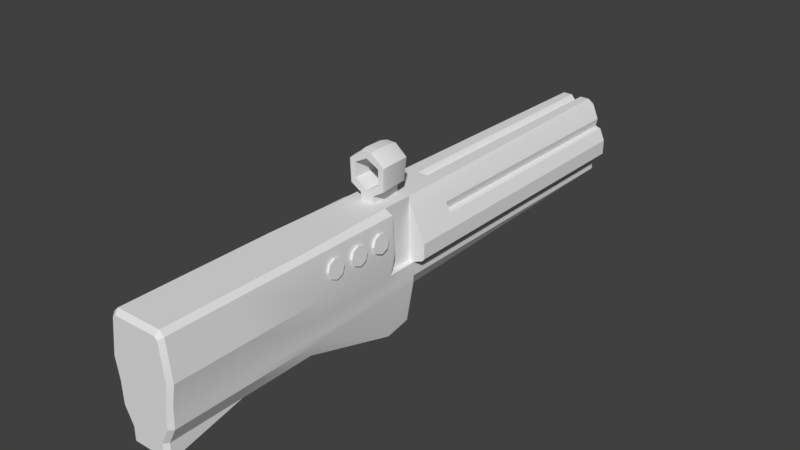 # Source: Power_Gun.blend  (saved by Blender 2.78.0; exported with 4.5.12 LTS)
import bpy
from mathutils import Matrix  # noqa: F401  (used for matrix-valued properties, if any)

bpy.ops.wm.read_factory_settings(use_empty=True)
scene = bpy.context.scene
scene.name = 'Scene'

# ---- collections
col_collection_1 = bpy.data.collections.new('Collection 1'); scene.collection.children.link(col_collection_1)

# ---- node groups
ng_auto_smooth = bpy.data.node_groups.new('Auto Smooth', 'GeometryNodeTree')
_s = ng_auto_smooth.interface.new_socket(name='Geometry', in_out='OUTPUT', socket_type='NodeSocketGeometry')
_s = ng_auto_smooth.interface.new_socket(name='Geometry', in_out='INPUT', socket_type='NodeSocketGeometry')
_s = ng_auto_smooth.interface.new_socket(name='Angle', in_out='INPUT', socket_type='NodeSocketFloat')
_s.subtype = 'ANGLE'
_s.min_value = 0.0
_s.max_value = 3.142
ng_auto_smooth.is_modifier = True
_N = ng_auto_smooth.nodes; _L = ng_auto_smooth.links
n0 = _N.new('NodeGroupOutput'); n0.name = 'Group Output'; n0.location = (480, -100)
n1 = _N.new('NodeGroupInput'); n1.name = 'Group Input'; n1.location = (-420, -300)
n2 = _N.new('NodeGroupInput'); n2.name = 'Group Input.001'; n2.location = (-60, -100)
n3 = _N.new('GeometryNodeSetShadeSmooth'); n3.name = 'Set Shade Smooth'; n3.location = (120, -100)
n3.domain = 'EDGE'
n4 = _N.new('GeometryNodeSetShadeSmooth'); n4.name = 'Set Shade Smooth.001'; n4.location = (300, -100)
n5 = _N.new('GeometryNodeInputMeshEdgeAngle'); n5.name = 'Edge Angle'; n5.location = (-420, -220)
n6 = _N.new('GeometryNodeInputEdgeSmooth'); n6.name = 'Is Edge Smooth'; n6.location = (-60, -160)
n7 = _N.new('GeometryNodeInputShadeSmooth'); n7.name = 'Is Face Smooth'; n7.location = (-240, -340)
n8 = _N.new('FunctionNodeBooleanMath'); n8.name = 'Boolean Math'; n8.location = (-60, -220)
n9 = _N.new('FunctionNodeCompare'); n9.name = 'Compare'; n9.location = (-240, -180)
n9.operation = 'LESS_EQUAL'
_L.new(n5.outputs[0], n9.inputs[0])
_L.new(n4.outputs[0], n0.inputs[0])
_L.new(n1.outputs[1], n9.inputs[1])
_L.new(n9.outputs[0], n8.inputs[0])
_L.new(n7.outputs[0], n8.inputs[1])
_L.new(n2.outputs[0], n3.inputs[0])
_L.new(n6.outputs[0], n3.inputs[1])
_L.new(n3.outputs[0], n4.inputs[0])
_L.new(n8.outputs[0], n3.inputs[2])
n0.is_active_output = True

# ---- world
world_world = bpy.data.worlds.new('World'); scene.world = world_world
world_world.color = (0.05088, 0.05088, 0.05088)
world_world.use_sun_shadow = False
world_world.sun_shadow_jitter_overblur = 0.0
world_world.cycles.sampling_method = 'MANUAL'

# ---- meshes
me_cube_001 = bpy.data.meshes.new('Cube.001')
me_cube_001.from_pydata([(0.0849, 0.1381, 0.1141), (0.1203, -1.454e-08, 0.06977), (0.08413, -0.1032, 0.0005882), (0.1203, 0.9759, 0.06977), (0.09826, -0.1034, 0.07073), (0.07409, -0.1032, -0.2033), (0.02213, -1.49e-08, 0.2033), (0.03144, 0.9759, 0.2033), (0.05788, -1.454e-08, -0.2033), (0.05788, 0.9759, 0.06977), (0.02213, -0.1032, 0.2033), (0.03231, -0.1032, -0.2033), (0.08141, -0.1032, -0.06675), (0.05788, 0.9759, -0.06675), (0.08141, -1.49e-08, -0.06675), (0.06385, -0.4087, -0.1169), (0.1049, -0.4086, 0.06881), (0.02383, -0.4087, 0.2033), (0.03231, -0.4087, -0.1169), (0.08933, -0.4087, -0.06675), (0.02251, -1.49e-08, 0.2269), (0.02251, -0.1032, 0.2268), (0.06477, -0.1032, 0.2033), (0.08944, -0.1022, 0.1895), (0.04877, 0.9759, 0.2033), (0.06832, 0.9759, 0.1898), (0.06477, -1.49e-08, 0.1898), (0.06477, -1.49e-08, 0.2033), (0.08888, -0.4087, 0.1892), (0.07369, -0.4087, 0.2033), (0.08218, -1.472e-08, -0.04379), (0.09274, -0.4088, 0.002428), (0.08295, 0.9759, -0.04415), (0.05859, -0.08675, 0.2498), (0.05688, -0.1032, 0.2496), (0.05732, -0.1032, 0.2479), (0.06249, -0.08524, 0.3216), (0.06, -0.1032, 0.3191), (0.0166, -0.1032, 0.3523), (0.01772, -0.0851, 0.3562), (0.04665, -1.454e-08, 0.2493), (0.05319, -0.02373, 0.2498), (0.04727, -1.454e-08, 0.2469), (0.01602, -1.454e-08, 0.3507), (0.01772, -0.02611, 0.3562), (0.06021, -0.02588, 0.3214), (0.05449, -1.454e-08, 0.3179), (0.03231, -0.9004, -0.1169), (0.04123, -1.49e-08, 0.3117), (0.04123, -0.1032, 0.3117), (0.04123, -1.49e-08, 0.265), (0.04123, -0.1032, 0.265), (0.01398, -0.1032, 0.2478), (0.01425, -1.454e-08, 0.248), (0.01741, 0.1381, 0.2033), (0.01741, 0.9759, 0.2033), (0.1031, 0.1381, 0.1095), (0.0849, 0.9759, 0.1141), (0.1031, 0.9759, 0.1095), (0.08946, 0.1381, 0.141), (0.08946, 0.9759, 0.141), (0.08141, -1.49e-08, -5.838e-05), (0.08295, 0.9759, 0.01203), (0.113, -1.454e-08, 0.01266), (0.1203, -1.454e-08, 0.02176), (0.1203, 0.9759, 0.02176), (0.113, 0.9759, 0.01266), (0.08201, -0.1032, -0.04658), (0.09054, -0.4087, -0.0465), (0.06477, -1.454e-08, 0.06977), (0.06477, -0.1011, 0.1898), (0.06477, -1.454e-08, -5.708e-05), (0.076, -1.454e-08, 0.06977), (0.06477, -0.1032, 0.001508), (0.09274, -0.6546, 0.002428), (0.07369, -0.6545, 0.2033), (0.08888, -0.6545, 0.1892), (0.08933, -0.6545, -0.06675), (0.03231, -0.6545, -0.1169), (0.02383, -0.6545, 0.2033), (0.1049, -0.6544, 0.06881), (0.09054, -0.6545, -0.0465), (0.06385, -0.6545, -0.1169), (0.09054, -0.8873, -0.0465), (0.07984, -0.9004, -0.04578), (0.08209, -0.9004, 0.004237), (0.09274, -0.8873, 0.002428), (0.07009, -0.9004, 0.1902), (0.07369, -0.8872, 0.2033), (0.079, -0.9003, 0.1819), (0.08888, -0.8872, 0.1892), (0.07869, -0.9004, -0.06504), (0.08933, -0.8872, -0.06675), (0.02383, -0.9004, 0.1902), (0.02383, -0.8872, 0.2033), (0.09401, -0.9004, 0.0692), (0.1049, -0.8871, 0.06881), (0.05234, -0.9004, -0.1169), (0.06385, -0.8872, -0.1169), (0.03231, -0.9004, -0.1599), (0.03231, -0.8872, -0.17), (0.05234, -0.9004, -0.1599), (0.06385, -0.8872, -0.17), (-0.0849, 0.1381, 0.1141), (0.0, 0.1381, 0.182), (-0.1203, -1.454e-08, 0.06977), (-0.08413, -0.1032, 0.0005882), (-0.1203, 0.9759, 0.06977), (-0.09826, -0.1034, 0.07073), (-0.07409, -0.1032, -0.2033), (-0.02213, -1.49e-08, 0.2033), (-0.03144, 0.9759, 0.2033), (-0.05788, -1.454e-08, -0.2033), (-0.05788, 0.9759, 0.06977), (-0.02213, -0.1032, 0.2033), (-0.03231, -0.1032, -0.2033), (-0.08141, -0.1032, -0.06675), (-0.05788, 0.9759, -0.06675), (-0.08141, -1.49e-08, -0.06675), (-0.06385, -0.4087, -0.1169), (-0.1049, -0.4086, 0.06881), (-0.02383, -0.4087, 0.2033), (-0.03231, -0.4087, -0.1169), (-0.08933, -0.4087, -0.06675), (-0.02251, -1.49e-08, 0.2269), (-0.02251, -0.1032, 0.2268), (-0.06477, -0.1032, 0.2033), (-0.08944, -0.1022, 0.1895), (-0.04877, 0.9759, 0.2033), (-0.06832, 0.9759, 0.1898), (-0.06477, -1.49e-08, 0.1898), (-0.06477, -1.49e-08, 0.2033), (-0.08888, -0.4087, 0.1892), (-0.07369, -0.4087, 0.2033), (-0.08218, -1.472e-08, -0.04379), (-0.09274, -0.4088, 0.002428), (-0.08295, 0.9759, -0.04415), (0.0, -0.9004, -0.1169), (-0.05859, -0.08675, 0.2498), (-0.05688, -0.1032, 0.2496), (-0.05732, -0.1032, 0.2479), (-0.06249, -0.08524, 0.3216), (-0.06, -0.1032, 0.3191), (-0.0166, -0.1032, 0.3523), (-0.01772, -0.0851, 0.3562), (-0.04665, -1.454e-08, 0.2493), (-0.05319, -0.02373, 0.2498), (-0.04727, -1.454e-08, 0.2469), (-0.01602, -1.454e-08, 0.3507), (-0.01772, -0.02611, 0.3562), (-0.06021, -0.02588, 0.3214), (-0.05449, -1.454e-08, 0.3179), (0.0, -1.454e-08, -0.2033), (0.0, -1.454e-08, 0.2033), (0.0, 0.9759, 0.06977), (0.0, -0.1032, 0.2033), (0.0, -0.1032, -0.2033), (0.0, 0.9759, -0.06675), (0.0, -1.454e-08, -0.06675), (0.0, -0.4087, 0.2033), (0.0, -0.4087, -0.1169), (0.0, -0.1032, 0.2267), (0.0, -1.454e-08, 0.2268), (-0.03231, -0.9004, -0.1169), (0.0, -0.1032, 0.3523), (0.0, -0.0851, 0.3562), (0.0, -0.02611, 0.3562), (0.0, -1.454e-08, 0.3507), (-0.04123, -1.49e-08, 0.3117), (-0.04123, -0.1032, 0.3117), (-0.04123, -1.49e-08, 0.265), (-0.04123, -0.1032, 0.265), (-0.01398, -0.1032, 0.2478), (0.0, -1.863e-08, 0.3334), (0.0, -0.1032, 0.3334), (0.0, -1.863e-08, 0.2393), (-0.01425, -1.454e-08, 0.248), (0.0, -0.1032, 0.2393), (0.0, 0.9759, 0.182), (0.0, 0.1381, 0.2033), (-0.01741, 0.1381, 0.2033), (-0.01741, 0.9759, 0.2033), (-0.1031, 0.1381, 0.1095), (-0.0849, 0.9759, 0.1141), (-0.1031, 0.9759, 0.1095), (-0.08946, 0.1381, 0.141), (-0.08946, 0.9759, 0.141), (-0.08141, -1.49e-08, -5.838e-05), (-0.08295, 0.9759, 0.01203), (-0.113, -1.454e-08, 0.01266), (-0.1203, -1.454e-08, 0.02176), (-0.1203, 0.9759, 0.02176), (-0.113, 0.9759, 0.01266), (-0.08201, -0.1032, -0.04658), (-0.09054, -0.4087, -0.0465), (-0.06477, -1.454e-08, 0.06977), (-0.06477, -0.1011, 0.1898), (-0.06477, -1.454e-08, -5.708e-05), (-0.076, -1.454e-08, 0.06977), (-0.06477, -0.1032, 0.001508), (-0.09274, -0.6546, 0.002428), (-0.07369, -0.6545, 0.2033), (0.0, -0.6545, -0.1169), (-0.08888, -0.6545, 0.1892), (-0.08933, -0.6545, -0.06675), (-0.03231, -0.6545, -0.1169), (-0.02383, -0.6545, 0.2033), (-0.1049, -0.6544, 0.06881), (-0.09054, -0.6545, -0.0465), (0.0, -0.6545, 0.2033), (-0.06385, -0.6545, -0.1169), (-0.09054, -0.8873, -0.0465), (-0.07984, -0.9004, -0.04578), (0.0, -0.9004, 0.1902), (0.0, -0.8872, 0.2033), (-0.08209, -0.9004, 0.004237), (-0.09274, -0.8873, 0.002428), (-0.07009, -0.9004, 0.1902), (-0.07369, -0.8872, 0.2033), (-0.079, -0.9003, 0.1819), (-0.08888, -0.8872, 0.1892), (-0.07869, -0.9004, -0.06504), (-0.08933, -0.8872, -0.06675), (-0.02383, -0.9004, 0.1902), (-0.02383, -0.8872, 0.2033), (-0.09401, -0.9004, 0.0692), (-0.1049, -0.8871, 0.06881), (-0.05234, -0.9004, -0.1169), (-0.06385, -0.8872, -0.1169), (0.0, -0.8872, -0.17), (0.0, -0.9004, -0.1599), (-0.03231, -0.9004, -0.1599), (-0.03231, -0.8872, -0.17), (-0.05234, -0.9004, -0.1599), (-0.06385, -0.8872, -0.17)], [], [(0, 57, 60, 59), (3, 58, 56, 59, 60, 25, 26, 1), (82, 77, 92, 98), (14, 12, 5, 8), (8, 5, 11), (32, 30, 14, 13), (4, 23, 28, 16), (7, 55, 54, 179, 153, 6), (9, 7, 24, 25, 60, 57, 58, 3), (24, 7, 6, 27), (152, 8, 11, 156), (157, 154, 9, 13), (154, 178, 55, 7, 9), (22, 10, 17, 29), (44, 39, 36, 45), (33, 41, 45, 36), (21, 20, 42, 41, 33, 35), (79, 209, 214, 94), (13, 9, 3, 65, 66, 62, 32), (14, 8, 152, 158), (13, 14, 158, 157), (5, 12, 19, 15), (156, 11, 18, 160), (10, 155, 159, 17), (2, 4, 16, 31), (11, 5, 15, 18), (97, 91, 84, 85, 95, 89, 87, 93, 213, 137, 47), (161, 21, 35, 34, 52, 177), (155, 10, 21, 161), (20, 162, 175, 53, 40, 42), (44, 166, 165, 39), (6, 153, 162, 20), (10, 6, 20, 21), (24, 27, 26, 25), (22, 29, 28, 23), (27, 6, 10, 22), (100, 78, 82, 102), (76, 75, 88, 90), (62, 66, 63, 61), (80, 76, 90, 96), (81, 74, 86, 83), (47, 99, 101, 97), (33, 34, 35), (37, 34, 33, 36), (38, 37, 36, 39), (164, 38, 39, 165), (40, 41, 42), (46, 43, 44, 45), (43, 167, 166, 44), (40, 46, 45, 41), (40, 53, 50, 48, 173, 167, 43, 46), (175, 177, 52, 51, 50, 53), (174, 49, 51, 52, 34, 37, 38, 164), (48, 49, 174, 173), (50, 51, 49, 48), (178, 104, 54, 55), (57, 0, 56, 58), (56, 0, 59), (65, 3, 1, 64), (32, 62, 61, 30), (65, 64, 63, 66), (67, 30, 61, 2), (67, 2, 31, 68), (12, 67, 68, 19), (12, 14, 30, 67), (74, 80, 96, 86), (75, 79, 94, 88), (70, 26, 27, 22), (23, 70, 22), (69, 72, 26), (69, 71, 61, 72), (26, 72, 1), (61, 63, 1, 72), (63, 64, 1), (2, 61, 71, 73), (71, 69, 26, 70, 73), (4, 73, 70, 23), (2, 73, 4), (28, 29, 75, 76), (17, 159, 209, 79), (15, 19, 77, 82), (18, 15, 82, 78), (29, 17, 79, 75), (31, 16, 80, 74), (160, 18, 78, 202), (19, 68, 81, 77), (68, 31, 74, 81), (16, 28, 76, 80), (100, 229, 202, 78), (82, 98, 102), (47, 137, 230, 99), (89, 95, 96, 90), (93, 87, 88, 94), (84, 91, 92, 83), (85, 84, 83, 86), (213, 93, 94, 214), (90, 88, 87, 89), (95, 85, 86, 96), (91, 97, 98, 92), (101, 99, 100, 102), (99, 230, 229, 100), (97, 101, 102, 98), (77, 81, 83, 92), (103, 185, 186, 183), (107, 105, 130, 129, 186, 185, 182, 184), (210, 228, 222, 204), (118, 112, 109, 116), (112, 115, 109), (136, 117, 118, 134), (108, 120, 132, 127), (111, 110, 153, 179, 180, 181), (113, 107, 184, 183, 186, 129, 128, 111), (128, 131, 110, 111), (152, 156, 115, 112), (157, 117, 113, 154), (154, 113, 111, 181, 178), (126, 133, 121, 114), (149, 150, 141, 144), (138, 141, 150, 146), (125, 140, 138, 146, 147, 124), (206, 224, 214, 209), (117, 136, 188, 192, 191, 107, 113), (118, 158, 152, 112), (117, 157, 158, 118), (109, 119, 123, 116), (156, 160, 122, 115), (114, 121, 159, 155), (106, 135, 120, 108), (115, 122, 119, 109), (227, 163, 137, 213, 223, 217, 219, 225, 215, 212, 221), (161, 177, 172, 139, 140, 125), (155, 161, 125, 114), (124, 147, 145, 176, 175, 162), (149, 144, 165, 166), (110, 124, 162, 153), (114, 125, 124, 110), (128, 129, 130, 131), (126, 127, 132, 133), (131, 126, 114, 110), (232, 234, 210, 205), (203, 220, 218, 201), (188, 187, 189, 192), (207, 226, 220, 203), (208, 211, 216, 200), (163, 227, 233, 231), (138, 140, 139), (142, 141, 138, 139), (143, 144, 141, 142), (164, 165, 144, 143), (145, 147, 146), (151, 150, 149, 148), (148, 149, 166, 167), (145, 146, 150, 151), (145, 151, 148, 167, 173, 168, 170, 176), (175, 176, 170, 171, 172, 177), (174, 164, 143, 142, 139, 172, 171, 169), (168, 173, 174, 169), (170, 168, 169, 171), (178, 181, 180, 104), (183, 184, 182, 103), (182, 185, 103), (191, 190, 105, 107), (136, 134, 187, 188), (191, 192, 189, 190), (193, 106, 187, 134), (193, 194, 135, 106), (116, 123, 194, 193), (116, 193, 134, 118), (200, 216, 226, 207), (201, 218, 224, 206), (196, 126, 131, 130), (127, 126, 196), (195, 130, 198), (195, 198, 187, 197), (130, 105, 198), (187, 198, 105, 189), (189, 105, 190), (106, 199, 197, 187), (197, 199, 196, 130, 195), (108, 127, 196, 199), (106, 108, 199), (132, 203, 201, 133), (121, 206, 209, 159), (119, 210, 204, 123), (122, 205, 210, 119), (133, 201, 206, 121), (135, 200, 207, 120), (160, 202, 205, 122), (123, 204, 208, 194), (194, 208, 200, 135), (120, 207, 203, 132), (232, 205, 202, 229), (210, 234, 228), (163, 231, 230, 137), (219, 220, 226, 225), (223, 224, 218, 217), (212, 211, 222, 221), (215, 216, 211, 212), (213, 214, 224, 223), (220, 219, 217, 218), (225, 226, 216, 215), (221, 222, 228, 227), (233, 234, 232, 231), (231, 232, 229, 230), (227, 228, 234, 233), (204, 222, 211, 208)])
me_cube_001.polygons.foreach_set('use_smooth', [True] * 206)
me_cube_001.use_remesh_preserve_volume = False
me_cube_001.use_remesh_preserve_attributes = False
me_cube_001.use_mirror_vertex_groups = False
me_cube_001.update()
me_cylinder_003 = bpy.data.meshes.new('Cylinder.003')
me_cylinder_003.from_pydata([(-0.006929, 0.02993, -0.001108), (0.006929, 0.02993, 0.001108), (-0.004689, 0.02117, -0.0221), (0.009168, 0.02117, -0.01988), (-0.003761, 1.679e-09, -0.03079), (0.0101, 3.68e-09, -0.02857), (-0.004689, -0.02117, -0.0221), (0.009168, -0.02117, -0.01988), (-0.006929, -0.02993, -0.001108), (0.006929, -0.02993, 0.001108), (-0.009168, -0.02117, 0.01988), (0.004689, -0.02117, 0.0221), (-0.0101, -4.631e-09, 0.02857), (0.003761, -2.631e-09, 0.03079), (-0.009168, 0.02117, 0.01988), (0.004689, 0.02117, 0.0221)], [], [(0, 1, 3, 2), (2, 3, 5, 4), (4, 5, 7, 6), (6, 7, 9, 8), (8, 9, 11, 10), (10, 11, 13, 12), (3, 1, 15, 13, 11, 9, 7, 5), (12, 13, 15, 14), (14, 15, 1, 0), (0, 2, 4, 6, 8, 10, 12, 14)])
me_cylinder_003.use_remesh_preserve_volume = False
me_cylinder_003.use_remesh_preserve_attributes = False
me_cylinder_003.use_mirror_vertex_groups = False
me_cylinder_003.update()
me_cylinder_002 = bpy.data.meshes.new('Cylinder.002')
me_cylinder_002.from_pydata([(-0.006929, 0.02993, -0.001108), (0.006929, 0.02993, 0.001108), (-0.004689, 0.02117, -0.0221), (0.009168, 0.02117, -0.01988), (-0.003761, 1.679e-09, -0.03079), (0.0101, 3.68e-09, -0.02857), (-0.004689, -0.02117, -0.0221), (0.009168, -0.02117, -0.01988), (-0.006929, -0.02993, -0.001108), (0.006929, -0.02993, 0.001108), (-0.009168, -0.02117, 0.01988), (0.004689, -0.02117, 0.0221), (-0.0101, -4.631e-09, 0.02857), (0.003761, -2.631e-09, 0.03079), (-0.009168, 0.02117, 0.01988), (0.004689, 0.02117, 0.0221)], [], [(0, 1, 3, 2), (2, 3, 5, 4), (4, 5, 7, 6), (6, 7, 9, 8), (8, 9, 11, 10), (10, 11, 13, 12), (3, 1, 15, 13, 11, 9, 7, 5), (12, 13, 15, 14), (14, 15, 1, 0), (0, 2, 4, 6, 8, 10, 12, 14)])
me_cylinder_002.use_remesh_preserve_volume = False
me_cylinder_002.use_remesh_preserve_attributes = False
me_cylinder_002.use_mirror_vertex_groups = False
me_cylinder_002.update()
me_cylinder_001 = bpy.data.meshes.new('Cylinder.001')
me_cylinder_001.from_pydata([(-0.006929, 0.02993, -0.001108), (0.006929, 0.02993, 0.001108), (-0.004689, 0.02117, -0.0221), (0.009168, 0.02117, -0.01988), (-0.003761, 1.679e-09, -0.03079), (0.0101, 3.68e-09, -0.02857), (-0.004689, -0.02117, -0.0221), (0.009168, -0.02117, -0.01988), (-0.006929, -0.02993, -0.001108), (0.006929, -0.02993, 0.001108), (-0.009168, -0.02117, 0.01988), (0.004689, -0.02117, 0.0221), (-0.0101, -4.631e-09, 0.02857), (0.003761, -2.631e-09, 0.03079), (-0.009168, 0.02117, 0.01988), (0.004689, 0.02117, 0.0221)], [], [(0, 1, 3, 2), (2, 3, 5, 4), (4, 5, 7, 6), (6, 7, 9, 8), (8, 9, 11, 10), (10, 11, 13, 12), (3, 1, 15, 13, 11, 9, 7, 5), (12, 13, 15, 14), (14, 15, 1, 0), (0, 2, 4, 6, 8, 10, 12, 14)])
me_cylinder_001.use_remesh_preserve_volume = False
me_cylinder_001.use_remesh_preserve_attributes = False
me_cylinder_001.use_mirror_vertex_groups = False
me_cylinder_001.update()

# ---- objects
ob_gun_body = bpy.data.objects.new('Gun Body', me_cube_001)
ob_emissive_3 = bpy.data.objects.new('Emissive 3', me_cylinder_003)
ob_emissive_2 = bpy.data.objects.new('Emissive 2', me_cylinder_002)
ob_emissive_1 = bpy.data.objects.new('Emissive 1', me_cylinder_001)

# ---- transforms, parenting, visibility, modifiers, constraints
ob_gun_body.location = (0.0, 0.0, 0.0)
ob_gun_body.lineart.crease_threshold = 0.0
_m = ob_gun_body.modifiers.new('Auto Smooth', 'NODES')
_m.node_group = ng_auto_smooth
_gi = [s.identifier for s in ng_auto_smooth.interface.items_tree if s.item_type == 'SOCKET' and s.in_out == 'INPUT']
_m[_gi[1]] = 0.3107  # Angle
ob_emissive_3.parent = ob_gun_body
ob_emissive_3.location = (0.09541, -0.3397, 0.1294)
ob_emissive_3.lineart.crease_threshold = 0.0
_m = ob_emissive_3.modifiers.new('Mirror', 'MIRROR')
_m.mirror_object = ob_gun_body
ob_emissive_2.parent = ob_gun_body
ob_emissive_2.location = (0.09541, -0.2493, 0.1294)
ob_emissive_2.lineart.crease_threshold = 0.0
_m = ob_emissive_2.modifiers.new('Mirror', 'MIRROR')
_m.mirror_object = ob_gun_body
ob_emissive_1.parent = ob_gun_body
ob_emissive_1.location = (0.09541, -0.1621, 0.1294)
ob_emissive_1.lineart.crease_threshold = 0.0
_m = ob_emissive_1.modifiers.new('Mirror', 'MIRROR')
_m.mirror_object = ob_gun_body

# ---- collection membership
col_collection_1.objects.link(ob_gun_body)
col_collection_1.objects.link(ob_emissive_3)
col_collection_1.objects.link(ob_emissive_2)
col_collection_1.objects.link(ob_emissive_1)

# ---- scene / render settings (as saved in the file)
scene.frame_start = 1; scene.frame_end = 250; scene.frame_set(1)
scene.render.engine = 'BLENDER_EEVEE_NEXT'
scene.render.resolution_percentage = 50
scene.render.dither_intensity = 0.0
scene.cycles.use_denoising = False
scene.cycles.samples = 128
scene.cycles.sampling_pattern = 'TABULATED_SOBOL'
scene.cycles.light_sampling_threshold = 0.0
scene.cycles.use_adaptive_sampling = False
scene.cycles.use_light_tree = False
scene.cycles.blur_glossy = 0.0
scene.cycles.sample_clamp_indirect = 0.0
scene.view_settings.view_transform = 'Standard'
bpy.context.view_layer.update()

# ---- added for rendering (the .blend has no active camera and no usable light): camera, sun
cam_auto = bpy.data.cameras.new('AutoCamera')
cam_auto.lens = 50.0
cam_auto.sensor_width = 36.0
cam_auto.clip_end = 1000.0
ob_auto_camera = bpy.data.objects.new('AutoCamera', cam_auto)
scene.collection.objects.link(ob_auto_camera)
ob_auto_camera.location = (1.82517, -2.15249, 1.53659)
ob_auto_camera.rotation_euler = (1.09748, -7.21219e-08, 0.694738)
scene.camera = ob_auto_camera
light_auto_sun = bpy.data.lights.new('AutoSun', 'SUN')
light_auto_sun.energy = 3.0
light_auto_sun.angle = 0.0523599
ob_auto_sun = bpy.data.objects.new('AutoSun', light_auto_sun)
scene.collection.objects.link(ob_auto_sun)
ob_auto_sun.rotation_euler = (0.872665, 0.174533, 0.523599)
bpy.context.view_layer.update()

